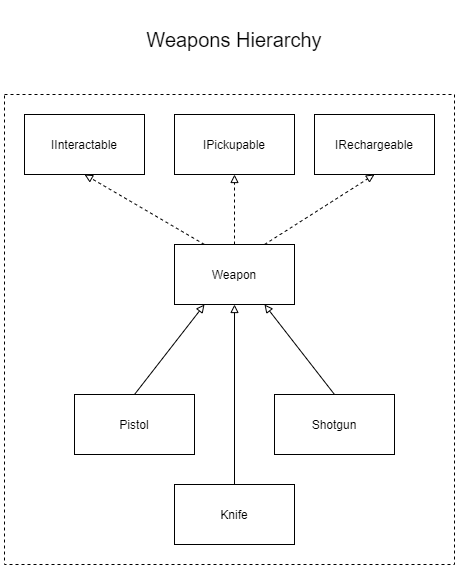

The diagram above was exported from draw.io. Its source (the exported page's mxGraphModel, read from the mxfile embedded in the PNG):
<mxGraphModel dx="1185" dy="662" grid="1" gridSize="10" guides="1" tooltips="1" connect="1" arrows="1" fold="1" page="1" pageScale="1" pageWidth="827" pageHeight="1169" math="0" shadow="0">
  <root>
    <mxCell id="WIyWlLk6GJQsqaUBKTNV-0" />
    <mxCell id="WIyWlLk6GJQsqaUBKTNV-1" parent="WIyWlLk6GJQsqaUBKTNV-0" />
    <mxCell id="bhIo_VjwBo2Ff_Jq8s8b-18" value="&lt;font style=&quot;font-size: 20px&quot;&gt;Weapons Hierarchy&lt;/font&gt;" style="text;html=1;strokeColor=none;fillColor=none;align=center;verticalAlign=middle;whiteSpace=wrap;rounded=0;" vertex="1" parent="WIyWlLk6GJQsqaUBKTNV-1">
      <mxGeometry x="180" y="30" width="240" height="70" as="geometry" />
    </mxCell>
    <mxCell id="bhIo_VjwBo2Ff_Jq8s8b-28" value="" style="edgeStyle=orthogonalEdgeStyle;rounded=0;orthogonalLoop=1;jettySize=auto;html=1;dashed=1;endArrow=block;endFill=0;strokeColor=#000000;strokeWidth=1;" edge="1" parent="WIyWlLk6GJQsqaUBKTNV-1" source="bhIo_VjwBo2Ff_Jq8s8b-19" target="bhIo_VjwBo2Ff_Jq8s8b-25">
      <mxGeometry relative="1" as="geometry" />
    </mxCell>
    <mxCell id="bhIo_VjwBo2Ff_Jq8s8b-19" value="Weapon" style="rounded=0;whiteSpace=wrap;html=1;strokeWidth=1;fillColor=none;" vertex="1" parent="WIyWlLk6GJQsqaUBKTNV-1">
      <mxGeometry x="240" y="270" width="120" height="60" as="geometry" />
    </mxCell>
    <mxCell id="bhIo_VjwBo2Ff_Jq8s8b-20" value="Pistol" style="rounded=0;whiteSpace=wrap;html=1;strokeWidth=1;fillColor=none;" vertex="1" parent="WIyWlLk6GJQsqaUBKTNV-1">
      <mxGeometry x="140" y="420" width="120" height="60" as="geometry" />
    </mxCell>
    <mxCell id="bhIo_VjwBo2Ff_Jq8s8b-21" value="Shotgun" style="rounded=0;whiteSpace=wrap;html=1;strokeWidth=1;fillColor=none;" vertex="1" parent="WIyWlLk6GJQsqaUBKTNV-1">
      <mxGeometry x="340" y="420" width="120" height="60" as="geometry" />
    </mxCell>
    <mxCell id="bhIo_VjwBo2Ff_Jq8s8b-22" value="Knife" style="rounded=0;whiteSpace=wrap;html=1;strokeWidth=1;fillColor=none;" vertex="1" parent="WIyWlLk6GJQsqaUBKTNV-1">
      <mxGeometry x="240" y="510" width="120" height="60" as="geometry" />
    </mxCell>
    <mxCell id="bhIo_VjwBo2Ff_Jq8s8b-24" value="IInteractable" style="rounded=0;whiteSpace=wrap;html=1;strokeWidth=1;fillColor=none;" vertex="1" parent="WIyWlLk6GJQsqaUBKTNV-1">
      <mxGeometry x="90" y="140" width="120" height="60" as="geometry" />
    </mxCell>
    <mxCell id="bhIo_VjwBo2Ff_Jq8s8b-25" value="IPickupable" style="rounded=0;whiteSpace=wrap;html=1;strokeWidth=1;fillColor=none;" vertex="1" parent="WIyWlLk6GJQsqaUBKTNV-1">
      <mxGeometry x="240" y="140" width="120" height="60" as="geometry" />
    </mxCell>
    <mxCell id="bhIo_VjwBo2Ff_Jq8s8b-26" value="IRechargeable" style="rounded=0;whiteSpace=wrap;html=1;strokeWidth=1;fillColor=none;" vertex="1" parent="WIyWlLk6GJQsqaUBKTNV-1">
      <mxGeometry x="380" y="140" width="120" height="60" as="geometry" />
    </mxCell>
    <mxCell id="bhIo_VjwBo2Ff_Jq8s8b-30" value="" style="endArrow=block;html=1;dashed=1;strokeColor=#000000;strokeWidth=1;entryX=0.5;entryY=1;entryDx=0;entryDy=0;exitX=0.75;exitY=0;exitDx=0;exitDy=0;endFill=0;" edge="1" parent="WIyWlLk6GJQsqaUBKTNV-1" source="bhIo_VjwBo2Ff_Jq8s8b-19" target="bhIo_VjwBo2Ff_Jq8s8b-26">
      <mxGeometry width="50" height="50" relative="1" as="geometry">
        <mxPoint x="430" y="280" as="sourcePoint" />
        <mxPoint x="480" y="230" as="targetPoint" />
      </mxGeometry>
    </mxCell>
    <mxCell id="bhIo_VjwBo2Ff_Jq8s8b-31" value="" style="endArrow=block;html=1;dashed=1;strokeColor=#000000;strokeWidth=1;exitX=0.25;exitY=0;exitDx=0;exitDy=0;endFill=0;" edge="1" parent="WIyWlLk6GJQsqaUBKTNV-1" source="bhIo_VjwBo2Ff_Jq8s8b-19">
      <mxGeometry width="50" height="50" relative="1" as="geometry">
        <mxPoint x="340" y="279.9999999999999" as="sourcePoint" />
        <mxPoint x="150" y="200" as="targetPoint" />
      </mxGeometry>
    </mxCell>
    <mxCell id="bhIo_VjwBo2Ff_Jq8s8b-33" value="" style="endArrow=block;html=1;strokeColor=#000000;strokeWidth=1;exitX=0.5;exitY=0;exitDx=0;exitDy=0;entryX=0.25;entryY=1;entryDx=0;entryDy=0;endFill=0;" edge="1" parent="WIyWlLk6GJQsqaUBKTNV-1" source="bhIo_VjwBo2Ff_Jq8s8b-20" target="bhIo_VjwBo2Ff_Jq8s8b-19">
      <mxGeometry width="50" height="50" relative="1" as="geometry">
        <mxPoint x="440" y="330" as="sourcePoint" />
        <mxPoint x="490" y="280" as="targetPoint" />
      </mxGeometry>
    </mxCell>
    <mxCell id="bhIo_VjwBo2Ff_Jq8s8b-34" value="" style="endArrow=block;html=1;strokeColor=#000000;strokeWidth=1;exitX=0.5;exitY=0;exitDx=0;exitDy=0;entryX=0.5;entryY=1;entryDx=0;entryDy=0;endFill=0;" edge="1" parent="WIyWlLk6GJQsqaUBKTNV-1" source="bhIo_VjwBo2Ff_Jq8s8b-22" target="bhIo_VjwBo2Ff_Jq8s8b-19">
      <mxGeometry width="50" height="50" relative="1" as="geometry">
        <mxPoint x="210" y="430" as="sourcePoint" />
        <mxPoint x="280" y="339.9999999999999" as="targetPoint" />
      </mxGeometry>
    </mxCell>
    <mxCell id="bhIo_VjwBo2Ff_Jq8s8b-35" value="" style="endArrow=block;html=1;strokeColor=#000000;strokeWidth=1;exitX=0.5;exitY=0;exitDx=0;exitDy=0;entryX=0.75;entryY=1;entryDx=0;entryDy=0;endFill=0;" edge="1" parent="WIyWlLk6GJQsqaUBKTNV-1" source="bhIo_VjwBo2Ff_Jq8s8b-21" target="bhIo_VjwBo2Ff_Jq8s8b-19">
      <mxGeometry width="50" height="50" relative="1" as="geometry">
        <mxPoint x="210" y="430" as="sourcePoint" />
        <mxPoint x="280" y="339.9999999999999" as="targetPoint" />
      </mxGeometry>
    </mxCell>
    <mxCell id="bhIo_VjwBo2Ff_Jq8s8b-36" value="" style="rounded=0;whiteSpace=wrap;html=1;strokeWidth=1;fillColor=none;dashed=1;" vertex="1" parent="WIyWlLk6GJQsqaUBKTNV-1">
      <mxGeometry x="70" y="120" width="450" height="470" as="geometry" />
    </mxCell>
  </root>
</mxGraphModel>